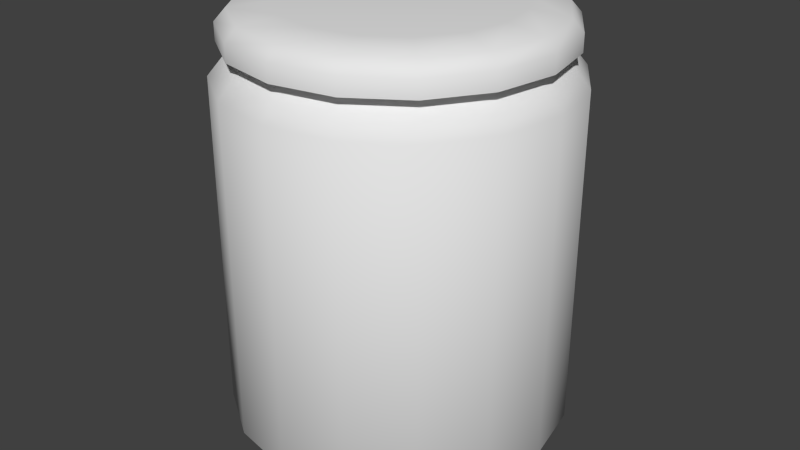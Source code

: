 # Source: GlassJar.blend  (saved by Blender 2.75.0; exported with 4.5.12 LTS)
import bpy
from mathutils import Matrix  # noqa: F401  (used for matrix-valued properties, if any)

bpy.ops.wm.read_factory_settings(use_empty=True)
scene = bpy.context.scene
scene.name = 'Scene'

# ---- collections
col_collection_1 = bpy.data.collections.new('Collection 1'); scene.collection.children.link(col_collection_1)

# ---- world
world_world = bpy.data.worlds.new('World'); scene.world = world_world
world_world.color = (0.05088, 0.05088, 0.05088)
world_world.use_sun_shadow = False
world_world.sun_shadow_jitter_overblur = 0.0
world_world.cycles.sampling_method = 'MANUAL'
world_world.cycles.sample_map_resolution = 256

# ---- meshes
me_cylinder_001 = bpy.data.meshes.new('Cylinder.001')
me_cylinder_001.from_pydata([(3.765e-09, 0.8843, 2.567), (0.3384, 0.817, 2.567), (5.275e-09, 0.9466, 2.396), (5.275e-09, 0.9466, 2.497), (0.3622, 0.8745, 2.396), (0.3622, 0.8745, 2.497), (0.6693, 0.6693, 2.396), (0.6693, 0.6693, 2.497), (0.8745, 0.3622, 2.396), (0.8745, 0.3622, 2.497), (0.9466, -4.207e-08, 2.396), (0.9466, -4.207e-08, 2.497), (0.8745, -0.3622, 2.396), (0.8745, -0.3622, 2.497), (0.6693, -0.6693, 2.396), (0.6693, -0.6693, 2.497), (0.3622, -0.8745, 2.396), (0.3622, -0.8745, 2.497), (1.482e-07, -0.9466, 2.396), (1.482e-07, -0.9466, 2.497), (-0.3622, -0.8745, 2.396), (-0.3622, -0.8745, 2.497), (-0.6693, -0.6693, 2.396), (-0.6693, -0.6693, 2.497), (-0.8745, -0.3622, 2.396), (-0.8745, -0.3622, 2.497), (-0.9466, 1.059e-08, 2.396), (-0.9466, 1.059e-08, 2.497), (-0.8745, 0.3622, 2.396), (-0.8745, 0.3622, 2.497), (-0.6693, 0.6693, 2.396), (-0.6693, 0.6693, 2.497), (-0.3622, 0.8745, 2.396), (-0.3622, 0.8745, 2.497), (0.6253, 0.6253, 2.567), (0.817, 0.3384, 2.567), (0.8843, -3.865e-08, 2.567), (0.817, -0.3384, 2.567), (0.6253, -0.6253, 2.567), (0.3384, -0.817, 2.567), (1.373e-07, -0.8843, 2.567), (-0.3384, -0.817, 2.567), (-0.6253, -0.6253, 2.567), (-0.817, -0.3384, 2.567), (-0.8843, 1.054e-08, 2.567), (-0.817, 0.3384, 2.567), (-0.6253, 0.6253, 2.567), (-0.3384, 0.817, 2.567), (2.408e-08, 0.6611, 2.595), (-0.253, 0.6107, 2.595), (-0.4674, 0.4674, 2.595), (-0.6107, 0.253, 2.595), (-0.6611, 8.597e-09, 2.595), (-0.6107, -0.253, 2.595), (-0.4674, -0.4674, 2.595), (-0.253, -0.6107, 2.595), (1.239e-07, -0.6611, 2.595), (0.253, -0.6107, 2.595), (0.4674, -0.4674, 2.595), (0.6107, -0.253, 2.595), (0.6611, -2.818e-08, 2.595), (0.6107, 0.253, 2.595), (0.4674, 0.4674, 2.595), (0.253, 0.6107, 2.595)], [], [(39, 38, 58, 57), (21, 19, 40, 41), (2, 3, 5, 4), (36, 35, 61, 60), (15, 13, 37, 38), (4, 5, 7, 6), (45, 44, 52, 51), (9, 7, 34, 35), (6, 7, 9, 8), (35, 34, 62, 61), (29, 27, 44, 45), (8, 9, 11, 10), (38, 37, 59, 58), (23, 21, 41, 42), (10, 11, 13, 12), (41, 40, 56, 55), (17, 15, 38, 39), (12, 13, 15, 14), (44, 43, 53, 52), (11, 9, 35, 36), (14, 15, 17, 16), (47, 46, 50, 49), (5, 3, 0, 1), (16, 17, 19, 18), (34, 1, 63, 62), (3, 33, 47, 0), (18, 19, 21, 20), (37, 36, 60, 59), (31, 29, 45, 46), (20, 21, 23, 22), (40, 39, 57, 56), (25, 23, 42, 43), (22, 23, 25, 24), (0, 47, 49, 48), (19, 17, 39, 40), (24, 25, 27, 26), (63, 48, 49, 50, 51, 52, 53, 54, 55, 56, 57, 58, 59, 60, 61, 62), (13, 11, 36, 37), (26, 27, 29, 28), (33, 31, 46, 47), (43, 42, 54, 53), (28, 29, 31, 30), (7, 5, 1, 34), (32, 33, 3, 2), (30, 31, 33, 32), (42, 41, 55, 54), (27, 25, 43, 44), (1, 0, 48, 63), (46, 45, 51, 50)])
me_cylinder_001.polygons.foreach_set('use_smooth', [True] * 49)
me_cylinder_001.use_remesh_preserve_volume = False
me_cylinder_001.use_remesh_preserve_attributes = False
me_cylinder_001.use_mirror_vertex_groups = False
me_cylinder_001.update()
me_cylinder = bpy.data.meshes.new('Cylinder')
me_cylinder.from_pydata([(0.0, 1.0, 0.2094), (0.0, 1.0, 2.209), (0.3827, 0.9239, 0.2094), (0.3827, 0.9239, 2.209), (0.7071, 0.7071, 0.2094), (0.7071, 0.7071, 2.209), (0.9239, 0.3827, 0.2094), (0.9239, 0.3827, 2.209), (1.0, -4.371e-08, 0.2094), (1.0, -4.371e-08, 2.209), (0.9239, -0.3827, 0.2094), (0.9239, -0.3827, 2.209), (0.7071, -0.7071, 0.2094), (0.7071, -0.7071, 2.209), (0.3827, -0.9239, 0.2094), (0.3827, -0.9239, 2.209), (1.51e-07, -1.0, 0.2094), (1.51e-07, -1.0, 2.209), (-0.3827, -0.9239, 0.2094), (-0.3827, -0.9239, 2.209), (-0.7071, -0.7071, 0.2094), (-0.7071, -0.7071, 2.209), (-0.9239, -0.3827, 0.2094), (-0.9239, -0.3827, 2.209), (-1.0, 1.192e-08, 0.2094), (-1.0, 1.192e-08, 2.209), (-0.9239, 0.3827, 0.2094), (-0.9239, 0.3827, 2.209), (-0.7071, 0.7071, 0.2094), (-0.7071, 0.7071, 2.209), (-0.3827, 0.9239, 0.2094), (-0.3827, 0.9239, 2.209), (0.3488, 0.8421, 2.316), (-2.171e-09, 0.9115, 2.316), (0.6445, 0.6445, 2.316), (0.8421, 0.3488, 2.316), (0.9115, -3.75e-08, 2.316), (0.8421, -0.3488, 2.316), (0.6445, -0.6445, 2.316), (0.3488, -0.8421, 2.316), (1.355e-07, -0.9115, 2.316), (-0.3488, -0.8421, 2.316), (-0.6445, -0.6445, 2.316), (-0.8421, -0.3488, 2.316), (-0.9115, 1.322e-08, 2.316), (-0.8421, 0.3488, 2.316), (-0.6445, 0.6445, 2.316), (-0.3488, 0.8421, 2.316), (0.311, 0.7509, 2.369), (6.975e-09, 0.8128, 2.369), (0.5747, 0.5747, 2.369), (0.7509, 0.311, 2.369), (0.8128, -3.343e-08, 2.369), (0.7509, -0.311, 2.369), (0.5747, -0.5747, 2.369), (0.311, -0.7509, 2.369), (1.297e-07, -0.8128, 2.369), (-0.311, -0.7509, 2.369), (-0.5747, -0.5747, 2.369), (-0.7509, -0.311, 2.369), (-0.8128, 1.178e-08, 2.369), (-0.7509, 0.311, 2.369), (-0.5747, 0.5747, 2.369), (-0.311, 0.7509, 2.369), (-8.918e-09, 0.8841, 0.09088), (0.3383, 0.8168, 0.09088), (0.6251, 0.6251, 0.09088), (0.8168, 0.3383, 0.09088), (0.8841, -3.088e-08, 0.09088), (0.8168, -0.3383, 0.09088), (0.6251, -0.6251, 0.09088), (0.3383, -0.8168, 0.09088), (1.246e-07, -0.8841, 0.09088), (-0.3383, -0.8168, 0.09088), (-0.6251, -0.6251, 0.09088), (-0.8168, -0.3383, 0.09088), (-0.8841, 1.831e-08, 0.09088), (-0.8168, 0.3383, 0.09088), (-0.6251, 0.6251, 0.09088), (-0.3383, 0.8168, 0.09088), (2.084e-09, 0.6646, 0.002001), (0.2543, 0.614, 0.002001), (0.4699, 0.4699, 0.002001), (0.614, 0.2543, 0.002001), (0.6646, -2.044e-08, 0.002001), (0.614, -0.2543, 0.002001), (0.4699, -0.4699, 0.002001), (0.2543, -0.614, 0.002001), (1.024e-07, -0.6646, 0.002001), (-0.2543, -0.614, 0.002001), (-0.4699, -0.4699, 0.002001), (-0.614, -0.2543, 0.002001), (-0.6646, 1.653e-08, 0.002001), (-0.614, 0.2543, 0.002001), (-0.4699, 0.4699, 0.002001), (-0.2543, 0.614, 0.002001), (0.311, 0.7509, 2.446), (6.975e-09, 0.8128, 2.446), (0.5747, 0.5747, 2.446), (0.7509, 0.311, 2.446), (0.8128, -3.343e-08, 2.446), (0.7509, -0.311, 2.446), (0.5747, -0.5747, 2.446), (0.311, -0.7509, 2.446), (1.297e-07, -0.8128, 2.446), (-0.311, -0.7509, 2.446), (-0.5747, -0.5747, 2.446), (-0.7509, -0.311, 2.446), (-0.8128, 1.178e-08, 2.446), (-0.7509, 0.311, 2.446), (-0.5747, 0.5747, 2.446), (-0.311, 0.7509, 2.446), (5.275e-09, 0.9466, 2.396), (0.3622, 0.8745, 2.396), (0.6693, 0.6693, 2.396), (0.8745, 0.3622, 2.396), (0.9466, -4.207e-08, 2.396), (0.8745, -0.3622, 2.396), (0.6693, -0.6693, 2.396), (0.3622, -0.8745, 2.396), (1.482e-07, -0.9466, 2.396), (-0.3622, -0.8745, 2.396), (-0.6693, -0.6693, 2.396), (-0.8745, -0.3622, 2.396), (-0.9466, 1.059e-08, 2.396), (-0.8745, 0.3622, 2.396), (-0.6693, 0.6693, 2.396), (-0.3622, 0.8745, 2.396)], [], [(0, 1, 3, 2), (2, 3, 5, 4), (4, 5, 7, 6), (6, 7, 9, 8), (8, 9, 11, 10), (10, 11, 13, 12), (12, 13, 15, 14), (14, 15, 17, 16), (16, 17, 19, 18), (18, 19, 21, 20), (20, 21, 23, 22), (22, 23, 25, 24), (24, 25, 27, 26), (26, 27, 29, 28), (11, 9, 36, 37), (30, 31, 1, 0), (28, 29, 31, 30), (4, 6, 67, 66), (36, 35, 51, 52), (21, 19, 41, 42), (31, 29, 46, 47), (7, 5, 34, 35), (17, 15, 39, 40), (3, 1, 33, 32), (27, 25, 44, 45), (13, 11, 37, 38), (23, 21, 42, 43), (1, 31, 47, 33), (9, 7, 35, 36), (19, 17, 40, 41), (29, 27, 45, 46), (5, 3, 32, 34), (15, 13, 38, 39), (25, 23, 43, 44), (57, 56, 104, 105), (44, 43, 59, 60), (37, 36, 52, 53), (45, 44, 60, 61), (38, 37, 53, 54), (46, 45, 61, 62), (39, 38, 54, 55), (47, 46, 62, 63), (40, 39, 55, 56), (32, 33, 49, 48), (33, 47, 63, 49), (41, 40, 56, 57), (34, 32, 48, 50), (42, 41, 57, 58), (35, 34, 50, 51), (43, 42, 58, 59), (77, 78, 94, 93), (14, 16, 72, 71), (0, 2, 65, 64), (24, 26, 77, 76), (10, 12, 70, 69), (20, 22, 75, 74), (30, 0, 64, 79), (6, 8, 68, 67), (16, 18, 73, 72), (26, 28, 78, 77), (2, 4, 66, 65), (12, 14, 71, 70), (22, 24, 76, 75), (8, 10, 69, 68), (18, 20, 74, 73), (28, 30, 79, 78), (80, 81, 82, 83, 84, 85, 86, 87, 88, 89, 90, 91, 92, 93, 94, 95), (70, 71, 87, 86), (78, 79, 95, 94), (71, 72, 88, 87), (64, 65, 81, 80), (79, 64, 80, 95), (72, 73, 89, 88), (65, 66, 82, 81), (73, 74, 90, 89), (66, 67, 83, 82), (74, 75, 91, 90), (67, 68, 84, 83), (75, 76, 92, 91), (68, 69, 85, 84), (76, 77, 93, 92), (69, 70, 86, 85), (96, 97, 111, 110, 109, 108, 107, 106, 105, 104, 103, 102, 101, 100, 99, 98), (50, 48, 96, 98), (58, 57, 105, 106), (51, 50, 98, 99), (59, 58, 106, 107), (52, 51, 99, 100), (60, 59, 107, 108), (53, 52, 100, 101), (61, 60, 108, 109), (54, 53, 101, 102), (62, 61, 109, 110), (55, 54, 102, 103), (63, 62, 110, 111), (56, 55, 103, 104), (48, 49, 97, 96), (49, 63, 111, 97), (112, 113, 114, 115, 116, 117, 118, 119, 120, 121, 122, 123, 124, 125, 126, 127)])
me_cylinder.polygons.foreach_set('use_smooth', [True] * 99)
me_cylinder.use_remesh_preserve_volume = False
me_cylinder.use_remesh_preserve_attributes = False
me_cylinder.use_mirror_vertex_groups = False
me_cylinder.update()

# ---- objects
ob_cylinder_001 = bpy.data.objects.new('Cylinder.001', me_cylinder_001)
ob_cylinder = bpy.data.objects.new('Cylinder', me_cylinder)

# ---- transforms, parenting, visibility, modifiers, constraints
ob_cylinder_001.location = (0.0, 0.0, 0.0)
ob_cylinder_001.lineart.crease_threshold = 0.0
ob_cylinder.location = (0.0, 0.0, 0.0)
ob_cylinder.lineart.crease_threshold = 0.0

# ---- collection membership
col_collection_1.objects.link(ob_cylinder_001)
col_collection_1.objects.link(ob_cylinder)

# ---- scene / render settings (as saved in the file)
scene.frame_start = 1; scene.frame_end = 250; scene.frame_set(1)
scene.render.engine = 'BLENDER_EEVEE_NEXT'
scene.render.resolution_percentage = 50
scene.render.dither_intensity = 0.0
scene.cycles.use_denoising = False
scene.cycles.samples = 10
scene.cycles.sampling_pattern = 'TABULATED_SOBOL'
scene.cycles.light_sampling_threshold = 0.0
scene.cycles.use_adaptive_sampling = False
scene.cycles.use_light_tree = False
scene.cycles.blur_glossy = 0.0
scene.cycles.pixel_filter_type = 'GAUSSIAN'
scene.cycles.sample_clamp_indirect = 0.0
scene.view_settings.view_transform = 'Standard'
bpy.context.view_layer.update()

# ---- added for rendering (the .blend has no active camera and no usable light): camera, sun
cam_auto = bpy.data.cameras.new('AutoCamera')
cam_auto.lens = 50.0
cam_auto.sensor_width = 36.0
cam_auto.clip_end = 1000.0
ob_auto_camera = bpy.data.objects.new('AutoCamera', cam_auto)
scene.collection.objects.link(ob_auto_camera)
ob_auto_camera.location = (3.54997, -4.25996, 4.13828)
ob_auto_camera.rotation_euler = (1.09748, -7.21219e-08, 0.694738)
scene.camera = ob_auto_camera
light_auto_sun = bpy.data.lights.new('AutoSun', 'SUN')
light_auto_sun.energy = 3.0
light_auto_sun.angle = 0.0523599
ob_auto_sun = bpy.data.objects.new('AutoSun', light_auto_sun)
scene.collection.objects.link(ob_auto_sun)
ob_auto_sun.rotation_euler = (0.872665, 0.174533, 0.523599)
bpy.context.view_layer.update()
